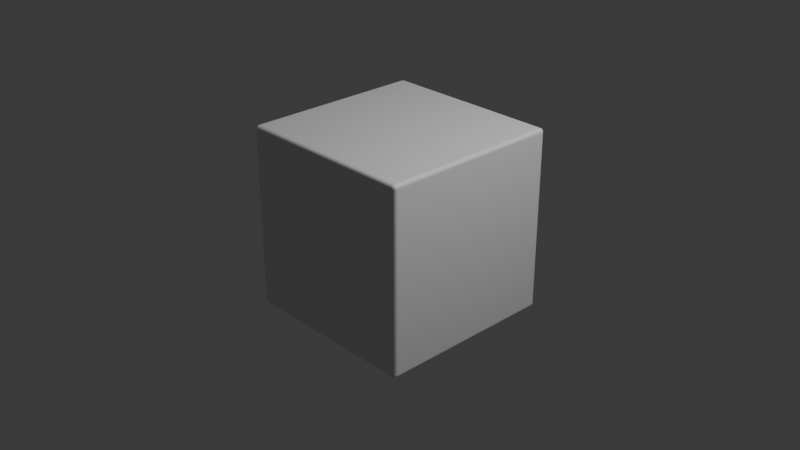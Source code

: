 # Source: beveled_Cube.blend  (saved by Blender 4.4.32; exported with 4.5.12 LTS)
import bpy
from mathutils import Matrix  # noqa: F401  (used for matrix-valued properties, if any)

bpy.ops.wm.read_factory_settings(use_empty=True)
scene = bpy.context.scene
scene.name = 'Scene'

# ---- collections
col_collection = bpy.data.collections.new('Collection'); scene.collection.children.link(col_collection)

# ---- materials (node trees are filled in below, after node groups)
mat_material = bpy.data.materials.new('Material')
mat_material.alpha_threshold = 0.0
mat_material.roughness = 0.5
mat_material.line_color = (0.0, 0.0, 0.0, 1.0)

# ---- material node trees
mat_material.use_nodes = True; mat_material.node_tree.nodes.clear()
_N = mat_material.node_tree.nodes; _L = mat_material.node_tree.links
n0 = _N.new('ShaderNodeOutputMaterial'); n0.name = 'Material Output'; n0.location = (300, 300)
n1 = _N.new('ShaderNodeBsdfPrincipled'); n1.name = 'Principled BSDF'; n1.location = (10, 300)
n1.inputs[3].default_value = 1.45
_L.new(n1.outputs[0], n0.inputs[0])
n0.is_active_output = True

# ---- world
world_world = bpy.data.worlds.new('World'); scene.world = world_world
world_world.use_nodes = True; world_world.node_tree.nodes.clear()
_N = world_world.node_tree.nodes; _L = world_world.node_tree.links
n0 = _N.new('ShaderNodeOutputWorld'); n0.name = 'World Output'; n0.location = (300, 300)
n1 = _N.new('ShaderNodeBackground'); n1.name = 'Background'; n1.location = (10, 300)
n1.inputs[0].default_value = (0.05088, 0.05088, 0.05088, 1.0)
_L.new(n1.outputs[0], n0.inputs[0])
n0.is_active_output = True
world_world.color = (0.05088, 0.05088, 0.05088)
world_world.sun_shadow_jitter_overblur = 0.0

# ---- cameras
cam_camera = bpy.data.cameras.new('Camera')
cam_camera.clip_end = 100.0
cam_camera.ortho_scale = 7.314

# ---- lights
light_light = bpy.data.lights.new('Light', 'POINT')
light_light.energy = 1000.0
light_light.shadow_soft_size = 0.1

# ---- meshes
me_cube = bpy.data.meshes.new('Cube')
me_cube.from_pydata([(1.0, 1.0, 1.0), (1.0, 1.0, -1.0), (1.0, -1.0, 1.0), (1.0, -1.0, -1.0), (-1.0, 1.0, 1.0), (-1.0, 1.0, -1.0), (-1.0, -1.0, 1.0), (-1.0, -1.0, -1.0)], [], [(0, 4, 6, 2), (3, 2, 6, 7), (7, 6, 4, 5), (5, 1, 3, 7), (1, 0, 2, 3), (5, 4, 0, 1)])
_uv = me_cube.uv_layers.new(name='UVMap')
_uv.uv.foreach_set('vector', [0.625, 0.5, 0.875, 0.5, 0.875, 0.75, 0.625, 0.75, 0.375, 0.75, 0.625, 0.75, 0.625, 1.0, 0.375, 1.0, 0.375, 0.0, 0.625, 0.0, 0.625, 0.25, 0.375, 0.25, 0.125, 0.5, 0.375, 0.5, 0.375, 0.75, 0.125, 0.75, 0.375, 0.5, 0.625, 0.5, 0.625, 0.75, 0.375, 0.75, 0.375, 0.25, 0.625, 0.25, 0.625, 0.5, 0.375, 0.5])
me_cube.materials.append(mat_material)
me_cube.use_mirror_vertex_groups = False
me_cube.update()

# ---- objects
ob_cube = bpy.data.objects.new('Cube', me_cube)
ob_light = bpy.data.objects.new('Light', light_light)
ob_camera = bpy.data.objects.new('Camera', cam_camera)

# ---- transforms, parenting, visibility, modifiers, constraints
ob_cube.location = (0.0, 0.0, 0.0)
ob_cube.lock_rotations_4d = False
ob_cube.empty_display_type = 'ARROWS'
ob_cube.lineart.crease_threshold = 0.0
_m = ob_cube.modifiers.new('Bevel', 'BEVEL')
_m.width = 0.04
_m.width_pct = 0.04
_m.segments = 5
ob_light.location = (4.076, 1.005, 5.904)
ob_light.rotation_euler = (0.6503, 0.05522, 1.866)
ob_light.lock_rotations_4d = False
ob_light.empty_display_type = 'ARROWS'
ob_light.color = (0.0, 0.0, 0.0, 0.0)
ob_light.lineart.crease_threshold = 0.0
ob_camera.location = (7.359, -6.926, 4.958)
ob_camera.rotation_euler = (1.109, 0.0, 0.8149)
ob_camera.lock_rotations_4d = False
ob_camera.empty_display_type = 'ARROWS'
ob_camera.color = (0.0, 0.0, 0.0, 0.0)
ob_camera.display_type = 'WIRE'
ob_camera.lineart.crease_threshold = 0.0

# ---- collection membership
col_collection.objects.link(ob_cube)
col_collection.objects.link(ob_light)
col_collection.objects.link(ob_camera)

# ---- scene / render settings (as saved in the file)
scene.camera = ob_camera
scene.frame_start = 1; scene.frame_end = 250; scene.frame_set(1)
scene.render.engine = 'BLENDER_EEVEE_NEXT'
bpy.context.view_layer.update()
